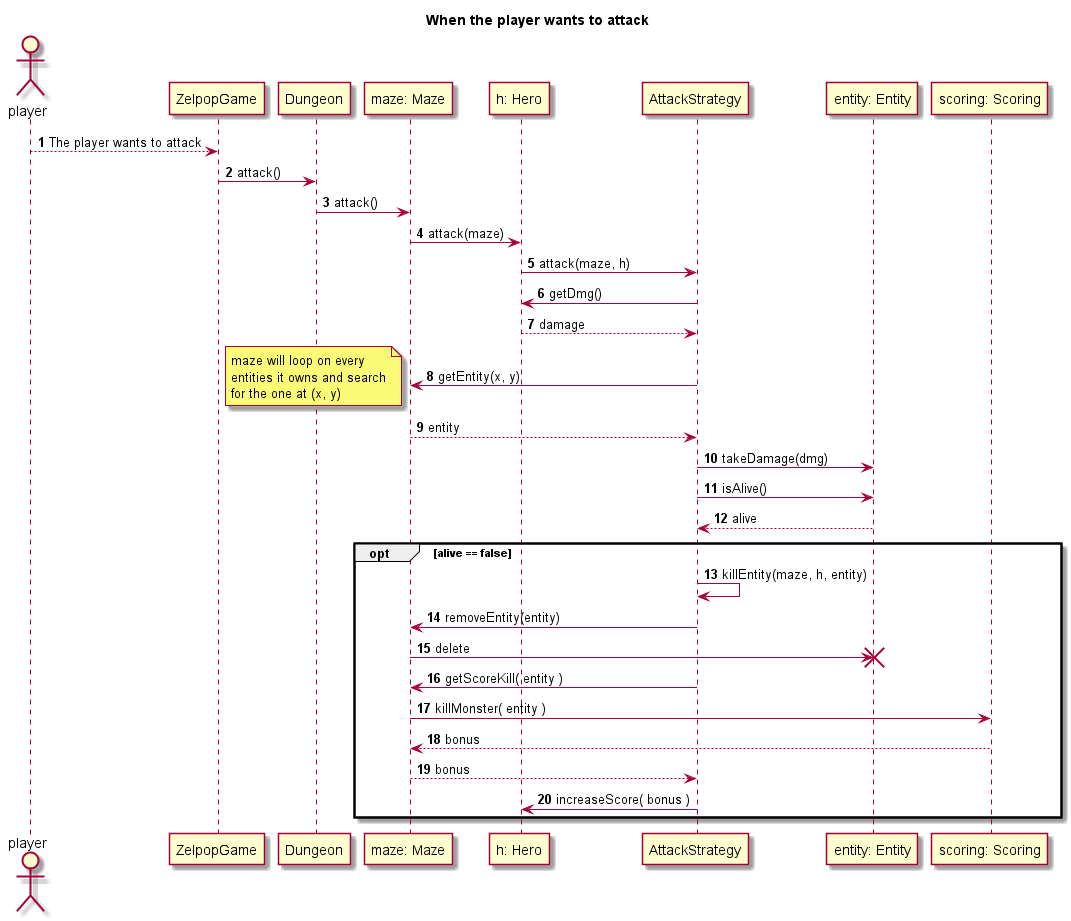

The diagram above was rendered by PlantUML. Its source (embedded in the PNG):
@startuml

title When the player wants to attack
autonumber

actor player

participant ZelpopGame as z
participant Dungeon as d
participant "maze: Maze" as m
participant "h: Hero" as h
participant AttackStrategy as as
participant "entity: Entity" as e
participant "scoring: Scoring" as s

player --> z: The player wants to attack

z -> d: attack()

d -> m: attack()

m -> h: attack(maze)

h -> as: attack(maze, h)

as -> h: getDmg()

h --> as: damage

as -> m: getEntity(x, y)

note left
maze will loop on every
entities it owns and search
for the one at (x, y)
end note

m --> as: entity

as -> e: takeDamage(dmg)

as -> e: isAlive()

e --> as: alive

opt alive == false

    as -> as: killEntity(maze, h, entity)

    as -> m: removeEntity(entity)

    m -> e!: delete

    as -> m : getScoreKill( entity )

    m -> s: killMonster( entity )

    s --> m: bonus

    m --> as: bonus

    as -> h: increaseScore( bonus )

end

@enduml